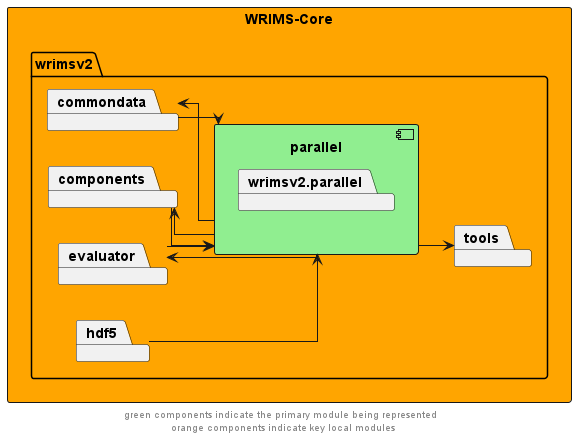

The diagram above was rendered by PlantUML. Its source (embedded in the PNG):
@startuml
left to right direction
skinparam linetype ortho

rectangle wrims_core as "WRIMS-Core" #orange {
        package wrimsv2{
            package parallel {
                component parallel #lightgreen {
                    package wrimsv2.parallel
                }
            }
        package commondata
        package components
        package evaluator
        package tools

        package hdf5

    }
}

parallel -->  evaluator
evaluator --> parallel
parallel -->  commondata
commondata --> parallel
parallel -->  components
components --> parallel

hdf5 --> parallel
parallel -->  tools

' The following relationships are hidden and used to format the diagram. They do not represent actual dependencies.
'debug -r[hidden]-> evaluator

footer "green components indicate the primary module being represented \n orange components indicate key local modules"
@enduml